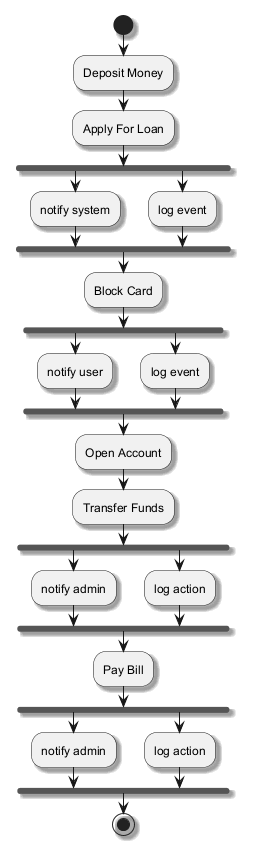

The diagram above was rendered by PlantUML. Its source (embedded in the PNG):
@startuml
skinparam monochrome true
skinparam shadowing true
start
:Deposit Money;
:Apply For Loan;
fork
:notify system;
fork again
:log event;
end fork
:Block Card;
fork
:notify user;
fork again
:log event;
end fork
:Open Account;
:Transfer Funds;
fork
:notify admin;
fork again
:log action;
end fork
:Pay Bill;
fork
:notify admin;
fork again
:log action;
end fork
stop
@enduml